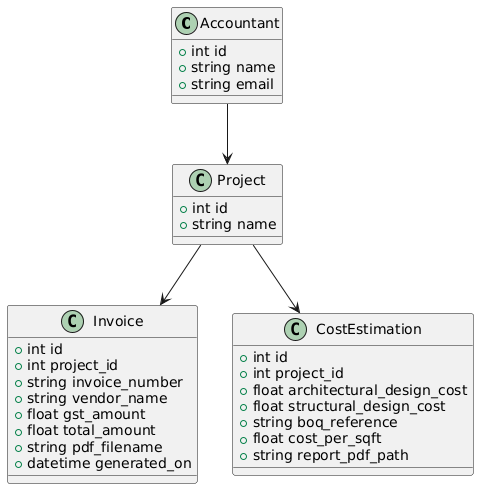

The diagram above was rendered by PlantUML. Its source (embedded in the PNG):
@startuml
class Accountant {
    +int id
    +string name
    +string email
}

class Project {
    +int id
    +string name
}

class Invoice {
    +int id
    +int project_id
    +string invoice_number
    +string vendor_name
    +float gst_amount
    +float total_amount
    +string pdf_filename
    +datetime generated_on
}

class CostEstimation {
    +int id
    +int project_id
    +float architectural_design_cost
    +float structural_design_cost
    +string boq_reference
    +float cost_per_sqft
    +string report_pdf_path
}

Accountant --> Project
Project --> Invoice
Project --> CostEstimation
@enduml